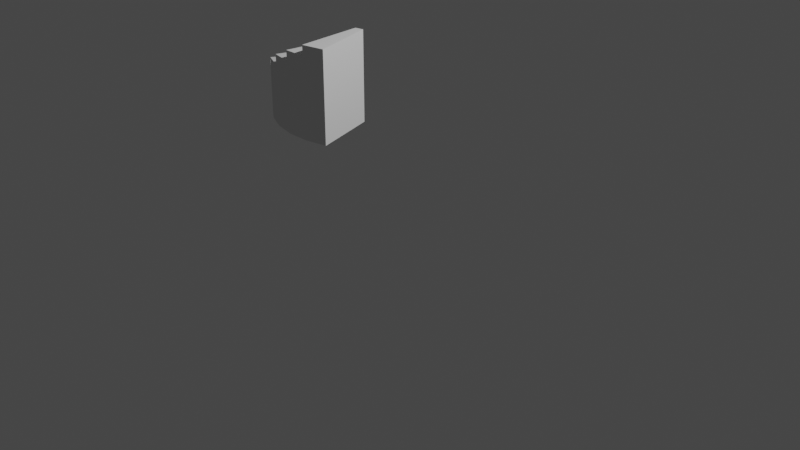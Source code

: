 # Source: Stairs.blend  (saved by Blender 3.3.6; exported with 4.5.12 LTS)
import bpy
from mathutils import Matrix  # noqa: F401  (used for matrix-valued properties, if any)

bpy.ops.wm.read_factory_settings(use_empty=True)
scene = bpy.context.scene
scene.name = 'Scene'

# ---- collections
col_collection = bpy.data.collections.new('Collection'); scene.collection.children.link(col_collection)

# ---- world
world_world = bpy.data.worlds.new('World'); scene.world = world_world
world_world.use_nodes = True; world_world.node_tree.nodes.clear()
_N = world_world.node_tree.nodes; _L = world_world.node_tree.links
n0 = _N.new('ShaderNodeOutputWorld'); n0.name = 'World Output'; n0.location = (300, 300)
n1 = _N.new('ShaderNodeBackground'); n1.name = 'Background'; n1.location = (10, 300)
n1.inputs[0].default_value = (0.05088, 0.05088, 0.05088, 1.0)
_L.new(n1.outputs[0], n0.inputs[0])
n0.is_active_output = True
world_world.color = (0.05088, 0.05088, 0.05088)
world_world.use_sun_shadow = False
world_world.sun_shadow_jitter_overblur = 0.0

# ---- cameras
cam_camera = bpy.data.cameras.new('Camera')
cam_camera.clip_end = 100.0
cam_camera.ortho_scale = 7.314

# ---- lights
light_light = bpy.data.lights.new('Light', 'POINT')
light_light.transmission_factor = 0.0
light_light.energy = 1000.0
light_light.shadow_soft_size = 0.1
light_light.shadow_maximum_resolution = 0.006
light_light.use_absolute_resolution = True

# ---- meshes
me_torus_004 = bpy.data.meshes.new('Torus.004')
me_torus_004.from_pydata([(-1.292, 1.068e-07, 0.1391), (-0.605, 3.161e-08, 0.1391), (-1.268, -0.2295, 0.1391), (-1.196, -0.449, 0.1391), (-0.5689, -0.1696, 0.1391), (-1.081, -0.6488, 0.1391), (-0.5253, -0.2451, 0.1391), (-0.9267, -0.8203, 0.1391), (-0.467, -0.3099, 0.1391), (-0.74, -0.956, 0.1391), (-0.5291, -1.05, 0.1391), (-0.3169, -0.3965, 0.1391), (-0.3034, -1.098, 0.1391), (-0.2316, -0.4147, 0.1391), (-0.07264, -1.098, 0.1391), (-0.1444, -0.4147, 0.1391), (0.1531, -1.05, 0.1391), (-0.05918, -0.3965, 0.1391), (-0.3965, -0.3611, 0.1391), (-0.5959, -0.08669, 0.1391), (-1.292, 1.068e-07, 0.2391), (-0.605, 3.161e-08, 0.2391), (-1.268, -0.2295, 0.2391), (-0.5959, -0.08669, 0.2391), (-1.268, -0.2295, 0.3391), (-1.196, -0.449, 0.3391), (-0.5689, -0.1696, 0.3391), (-0.5959, -0.08669, 0.3391), (-1.196, -0.449, 0.4391), (-0.5689, -0.1696, 0.4391), (-1.081, -0.6488, 0.4391), (-0.5253, -0.2451, 0.4391), (-1.081, -0.6488, 0.5391), (-0.5253, -0.2451, 0.5391), (-0.9267, -0.8203, 0.5391), (-0.467, -0.3099, 0.5391), (-0.9267, -0.8203, 0.6391), (-0.467, -0.3099, 0.6391), (-0.74, -0.956, 0.6391), (-0.3965, -0.3611, 0.6391), (-0.5291, -1.05, 0.7391), (-0.3169, -0.3965, 0.7391), (-0.74, -0.956, 0.7391), (-0.3965, -0.3611, 0.7391), (-0.5291, -1.05, 0.8391), (-0.3169, -0.3965, 0.8391), (-0.3034, -1.098, 0.8391), (-0.2316, -0.4147, 0.8391), (-0.3034, -1.098, 0.9391), (-0.2316, -0.4147, 0.9391), (-0.07264, -1.098, 0.9391), (-0.1444, -0.4147, 0.9391), (-0.07264, -1.098, 1.039), (-0.1444, -0.4147, 1.039), (0.1531, -1.05, 1.039), (-0.05918, -0.3965, 1.039)], [], [(0, 1, 21, 20), (3, 2, 24, 25), (40, 41, 45, 44), (27, 24, 22, 23), (33, 32, 30, 31), (18, 11, 41, 43), (14, 12, 48, 50), (15, 17, 55, 53), (20, 21, 23, 22), (2, 0, 20, 22), (1, 19, 23, 21), (24, 27, 26, 25), (53, 52, 50, 51), (19, 4, 26, 27), (28, 29, 31, 30), (49, 48, 46, 47), (4, 6, 31, 29), (5, 3, 28, 30), (32, 33, 35, 34), (6, 8, 35, 33), (7, 5, 32, 34), (36, 37, 39, 38), (8, 18, 39, 37), (9, 7, 36, 38), (42, 43, 41, 40), (10, 9, 42, 40), (29, 28, 25, 26), (44, 45, 47, 46), (11, 13, 47, 45), (12, 10, 44, 46), (48, 49, 51, 50), (13, 15, 51, 49), (37, 36, 34, 35), (52, 53, 55, 54), (43, 42, 38, 39), (17, 16, 54, 55), (16, 14, 52, 54), (1, 0, 2, 3, 5, 7, 9, 10, 12, 14, 16, 17, 15, 13, 11, 18, 8, 6, 4, 19)])
_uv = me_torus_004.uv_layers.new(name='UVMap')
_uv.uv.foreach_set('vector', [0.0, 0.0, 0.0, 0.0, 0.0, 0.0, 0.0, 0.0, 0.0, 0.0, 0.0, 0.0, 0.0, 0.0, 0.0, 0.0, 0.2, 0.7273, 0.2, 0.8182, 0.2, 0.8182, 0.2, 0.7273, 0.03333, 0.8182, 0.03333, 0.7273, 0.03333, 0.7273, 0.03333, 0.8182, 0.1, 0.8182, 0.1, 0.7273, 0.1, 0.7273, 0.1, 0.8182, 0.0, 0.0, 0.0, 0.0, 0.0, 0.0, 0.0, 0.0, 0.0, 0.0, 0.0, 0.0, 0.0, 0.0, 0.0, 0.0, 0.0, 0.0, 0.0, 0.0, 0.0, 0.0, 0.0, 0.0, -1.11e-16, 0.7273, -1.11e-16, 0.8182, 0.03333, 0.8182, 0.03333, 0.7273, 0.0, 0.0, 0.0, 0.0, 0.0, 0.0, 0.0, 0.0, 0.0, 0.0, 0.0, 0.0, 0.0, 0.0, 0.0, 0.0, 0.03333, 0.7273, 0.03333, 0.8182, 0.06667, 0.8182, 0.06667, 0.7273, 0.2667, 0.8182, 0.2667, 0.7273, 0.2667, 0.7273, 0.2667, 0.8182, 0.0, 0.0, 0.0, 0.0, 0.0, 0.0, 0.0, 0.0, 0.06667, 0.7273, 0.06667, 0.8182, 0.1, 0.8182, 0.1, 0.7273, 0.2333, 0.8182, 0.2333, 0.7273, 0.2333, 0.7273, 0.2333, 0.8182, 0.0, 0.0, 0.0, 0.0, 0.0, 0.0, 0.0, 0.0, 0.0, 0.0, 0.0, 0.0, 0.0, 0.0, 0.0, 0.0, 0.1, 0.7273, 0.1, 0.8182, 0.1333, 0.8182, 0.1333, 0.7273, 0.0, 0.0, 0.0, 0.0, 0.0, 0.0, 0.0, 0.0, 0.0, 0.0, 0.0, 0.0, 0.0, 0.0, 0.0, 0.0, 0.1333, 0.7273, 0.1333, 0.8182, 0.1667, 0.8182, 0.1667, 0.7273, 0.0, 0.0, 0.0, 0.0, 0.0, 0.0, 0.0, 0.0, 0.0, 0.0, 0.0, 0.0, 0.0, 0.0, 0.0, 0.0, 0.1667, 0.7273, 0.1667, 0.8182, 0.2, 0.8182, 0.2, 0.7273, 0.0, 0.0, 0.0, 0.0, 0.0, 0.0, 0.0, 0.0, 0.06667, 0.8182, 0.06667, 0.7273, 0.06667, 0.7273, 0.06667, 0.8182, 0.2, 0.7273, 0.2, 0.8182, 0.2333, 0.8182, 0.2333, 0.7273, 0.0, 0.0, 0.0, 0.0, 0.0, 0.0, 0.0, 0.0, 0.0, 0.0, 0.0, 0.0, 0.0, 0.0, 0.0, 0.0, 0.2333, 0.7273, 0.2333, 0.8182, 0.2667, 0.8182, 0.2667, 0.7273, 0.0, 0.0, 0.0, 0.0, 0.0, 0.0, 0.0, 0.0, 0.1333, 0.8182, 0.1333, 0.7273, 0.1333, 0.7273, 0.1333, 0.8182, 0.2667, 0.7273, 0.2667, 0.8182, 0.3, 0.8182, 0.3, 0.7273, 0.1667, 0.8182, 0.1667, 0.7273, 0.1667, 0.7273, 0.1667, 0.8182, 0.3, 0.8182, 0.3, 0.7273, 0.3, 0.7273, 0.3, 0.8182, 0.0, 0.0, 0.0, 0.0, 0.0, 0.0, 0.0, 0.0, 0.0, 0.0, 0.0, 0.0, 0.0, 0.0, 0.0, 0.0, 0.0, 0.0, 0.0, 0.0, 0.0, 0.0, 0.0, 0.0, 0.0, 0.0, 0.0, 0.0, 0.3, 0.7273, 0.0, 0.0, 0.0, 0.0, 0.0, 0.0, 0.0, 0.0, 0.0, 0.0, 0.0, 0.0, 0.0, 0.0, 0.0, 0.0, 0.0, 0.0])
me_torus_004.update()

# ---- objects
ob_light = bpy.data.objects.new('Light', light_light)
ob_camera = bpy.data.objects.new('Camera', cam_camera)
ob_torus_002 = bpy.data.objects.new('Torus.002', me_torus_004)

# ---- transforms, parenting, visibility, modifiers, constraints
ob_light.location = (4.076, 1.005, 5.904)
ob_light.rotation_euler = (0.6503, 0.05522, 1.866)
ob_light.lock_rotations_4d = False
ob_light.empty_display_type = 'ARROWS'
ob_light.color = (0.0, 0.0, 0.0, 0.0)
ob_light.lineart.crease_threshold = 0.0
ob_camera.location = (7.359, -6.926, 4.958)
ob_camera.rotation_euler = (1.109, 0.0, 0.8149)
ob_camera.lock_rotations_4d = False
ob_camera.empty_display_type = 'ARROWS'
ob_camera.color = (0.0, 0.0, 0.0, 0.0)
ob_camera.display_type = 'WIRE'
ob_camera.lineart.crease_threshold = 0.0
ob_torus_002.location = (0.0, 0.0, 0.9992)

# ---- collection membership
col_collection.objects.link(ob_light)
col_collection.objects.link(ob_camera)
col_collection.objects.link(ob_torus_002)

# ---- scene / render settings (as saved in the file)
scene.camera = ob_camera
scene.frame_start = 1; scene.frame_end = 250; scene.frame_set(1)
scene.render.engine = 'BLENDER_EEVEE_NEXT'
scene.cycles.sampling_pattern = 'TABULATED_SOBOL'
scene.cycles.use_light_tree = False
scene.view_settings.view_transform = 'Filmic'
bpy.context.view_layer.update()

